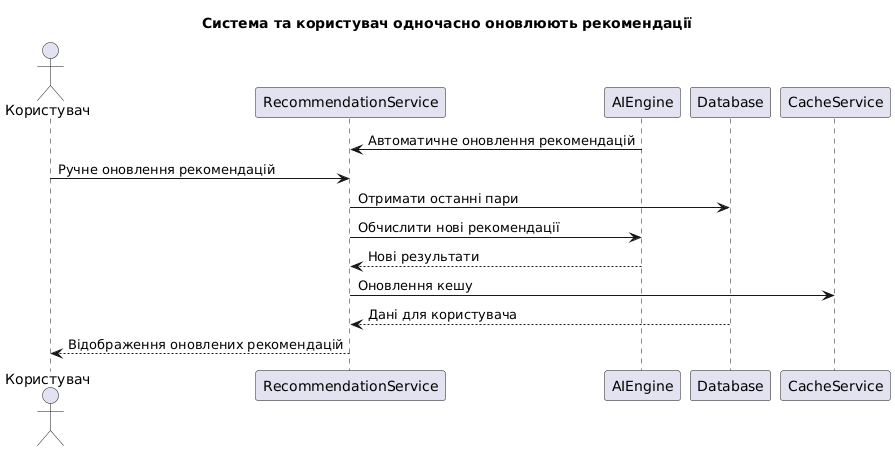

The diagram above was rendered by PlantUML. Its source (embedded in the PNG):
@startuml
title Система та користувач одночасно оновлюють рекомендації

actor Користувач
participant RecommendationService as Reco
participant AIEngine as AI
participant Database as DB
participant CacheService as Cache

AI -> Reco : Автоматичне оновлення рекомендацій
Користувач -> Reco : Ручне оновлення рекомендацій

Reco -> DB : Отримати останні пари
Reco -> AI : Обчислити нові рекомендації
AI --> Reco : Нові результати

Reco -> Cache : Оновлення кешу
DB --> Reco : Дані для користувача
Reco --> Користувач : Відображення оновлених рекомендацій
@enduml